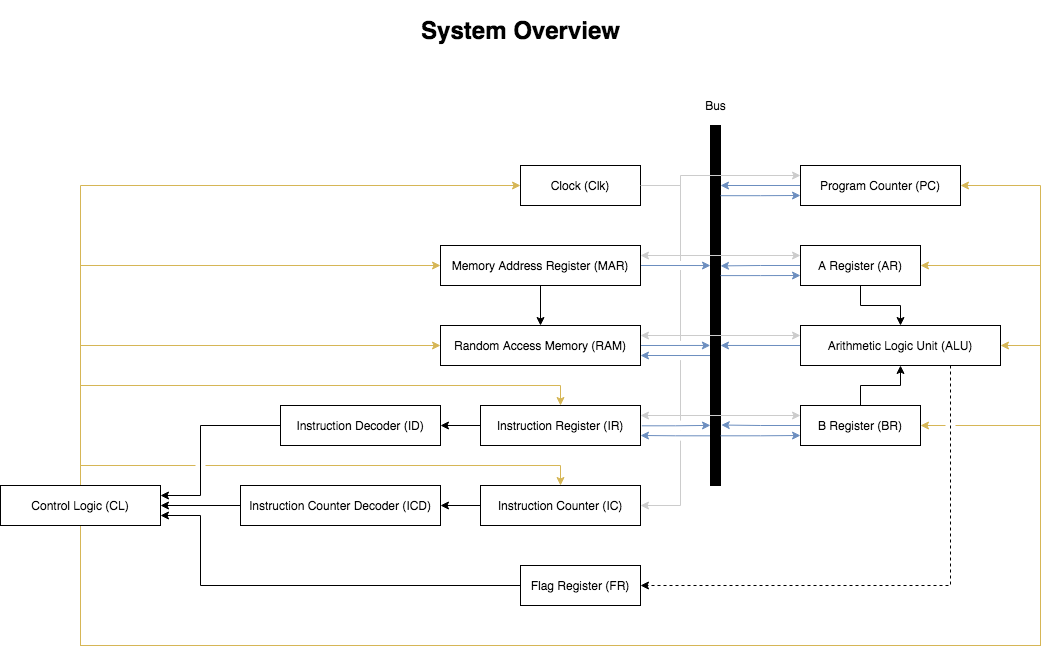

The diagram above was exported from draw.io. Its source (the exported page's mxGraphModel, read from the mxfile embedded in the PNG):
<mxGraphModel dx="1773" dy="1698" grid="1" gridSize="10" guides="1" tooltips="1" connect="1" arrows="1" fold="1" page="1" pageScale="1" pageWidth="827" pageHeight="1169" math="0" shadow="0">
  <root>
    <mxCell id="0" />
    <mxCell id="1" parent="0" />
    <mxCell id="dgzvtnW8zy6AJSM0OXUO-54" style="edgeStyle=orthogonalEdgeStyle;rounded=0;orthogonalLoop=1;jettySize=auto;html=1;exitX=0;exitY=0.862;exitDx=0;exitDy=0;entryX=1;entryY=0.75;entryDx=0;entryDy=0;exitPerimeter=0;fillColor=#dae8fc;strokeColor=#6c8ebf;" parent="1" source="dgzvtnW8zy6AJSM0OXUO-29" target="dgzvtnW8zy6AJSM0OXUO-6" edge="1">
      <mxGeometry relative="1" as="geometry" />
    </mxCell>
    <mxCell id="dgzvtnW8zy6AJSM0OXUO-53" style="edgeStyle=orthogonalEdgeStyle;rounded=0;orthogonalLoop=1;jettySize=auto;html=1;exitX=1.008;exitY=0.508;exitDx=0;exitDy=0;fillColor=#dae8fc;strokeColor=#6c8ebf;exitPerimeter=0;entryX=0;entryY=0.833;entryDx=0;entryDy=0;entryPerimeter=0;" parent="1" source="dgzvtnW8zy6AJSM0OXUO-6" target="dgzvtnW8zy6AJSM0OXUO-29" edge="1">
      <mxGeometry relative="1" as="geometry">
        <mxPoint x="564" y="420" as="targetPoint" />
      </mxGeometry>
    </mxCell>
    <mxCell id="dgzvtnW8zy6AJSM0OXUO-52" style="edgeStyle=orthogonalEdgeStyle;rounded=0;orthogonalLoop=1;jettySize=auto;html=1;exitX=0;exitY=0.639;exitDx=0;exitDy=0;entryX=1;entryY=0.75;entryDx=0;entryDy=0;exitPerimeter=0;fillColor=#dae8fc;strokeColor=#6c8ebf;" parent="1" source="dgzvtnW8zy6AJSM0OXUO-29" target="dgzvtnW8zy6AJSM0OXUO-5" edge="1">
      <mxGeometry relative="1" as="geometry" />
    </mxCell>
    <mxCell id="dgzvtnW8zy6AJSM0OXUO-51" style="edgeStyle=orthogonalEdgeStyle;rounded=0;orthogonalLoop=1;jettySize=auto;html=1;exitX=1;exitY=0.5;exitDx=0;exitDy=0;fillColor=#dae8fc;strokeColor=#6c8ebf;entryX=-0.019;entryY=0.611;entryDx=0;entryDy=0;entryPerimeter=0;" parent="1" source="dgzvtnW8zy6AJSM0OXUO-5" target="dgzvtnW8zy6AJSM0OXUO-29" edge="1">
      <mxGeometry relative="1" as="geometry">
        <mxPoint x="594" y="340" as="targetPoint" />
      </mxGeometry>
    </mxCell>
    <mxCell id="dgzvtnW8zy6AJSM0OXUO-50" style="edgeStyle=orthogonalEdgeStyle;rounded=0;orthogonalLoop=1;jettySize=auto;html=1;exitX=1;exitY=0.5;exitDx=0;exitDy=0;entryX=0;entryY=0.389;entryDx=0;entryDy=0;entryPerimeter=0;fillColor=#dae8fc;strokeColor=#6c8ebf;" parent="1" source="dgzvtnW8zy6AJSM0OXUO-4" target="dgzvtnW8zy6AJSM0OXUO-29" edge="1">
      <mxGeometry relative="1" as="geometry" />
    </mxCell>
    <mxCell id="dgzvtnW8zy6AJSM0OXUO-68" style="edgeStyle=orthogonalEdgeStyle;rounded=0;orthogonalLoop=1;jettySize=auto;html=1;exitX=1;exitY=0.5;exitDx=0;exitDy=0;entryX=1;entryY=0.5;entryDx=0;entryDy=0;jumpStyle=gap;jumpSize=10;strokeColor=#CCCCCC;" parent="1" source="dgzvtnW8zy6AJSM0OXUO-3" target="dgzvtnW8zy6AJSM0OXUO-65" edge="1">
      <mxGeometry relative="1" as="geometry">
        <Array as="points">
          <mxPoint x="574" y="180" />
          <mxPoint x="574" y="500" />
        </Array>
      </mxGeometry>
    </mxCell>
    <mxCell id="dgzvtnW8zy6AJSM0OXUO-29" value="" style="rounded=0;whiteSpace=wrap;html=1;fillColor=#000000;" parent="1" vertex="1">
      <mxGeometry x="604" y="120" width="10" height="360" as="geometry" />
    </mxCell>
    <mxCell id="dgzvtnW8zy6AJSM0OXUO-88" style="edgeStyle=orthogonalEdgeStyle;rounded=0;jumpStyle=gap;jumpSize=10;orthogonalLoop=1;jettySize=auto;html=1;exitX=1;exitY=0.5;exitDx=0;exitDy=0;entryX=1;entryY=0.25;entryDx=0;entryDy=0;strokeColor=#CCCCCC;" parent="1" source="dgzvtnW8zy6AJSM0OXUO-3" target="dgzvtnW8zy6AJSM0OXUO-4" edge="1">
      <mxGeometry relative="1" as="geometry">
        <Array as="points">
          <mxPoint x="574" y="180" />
          <mxPoint x="574" y="250" />
        </Array>
      </mxGeometry>
    </mxCell>
    <mxCell id="dgzvtnW8zy6AJSM0OXUO-89" style="edgeStyle=orthogonalEdgeStyle;rounded=0;jumpStyle=gap;jumpSize=10;orthogonalLoop=1;jettySize=auto;html=1;exitX=1;exitY=0.5;exitDx=0;exitDy=0;entryX=1;entryY=0.25;entryDx=0;entryDy=0;strokeColor=#CCCCCC;" parent="1" source="dgzvtnW8zy6AJSM0OXUO-3" target="dgzvtnW8zy6AJSM0OXUO-5" edge="1">
      <mxGeometry relative="1" as="geometry">
        <Array as="points">
          <mxPoint x="574" y="180" />
          <mxPoint x="574" y="330" />
        </Array>
      </mxGeometry>
    </mxCell>
    <mxCell id="dgzvtnW8zy6AJSM0OXUO-90" style="edgeStyle=orthogonalEdgeStyle;rounded=0;jumpStyle=gap;jumpSize=10;orthogonalLoop=1;jettySize=auto;html=1;exitX=1;exitY=0.5;exitDx=0;exitDy=0;entryX=1;entryY=0.25;entryDx=0;entryDy=0;strokeColor=#CCCCCC;" parent="1" source="dgzvtnW8zy6AJSM0OXUO-3" target="dgzvtnW8zy6AJSM0OXUO-6" edge="1">
      <mxGeometry relative="1" as="geometry">
        <Array as="points">
          <mxPoint x="574" y="180" />
          <mxPoint x="574" y="410" />
        </Array>
      </mxGeometry>
    </mxCell>
    <mxCell id="dgzvtnW8zy6AJSM0OXUO-91" style="edgeStyle=orthogonalEdgeStyle;rounded=0;jumpStyle=gap;jumpSize=10;orthogonalLoop=1;jettySize=auto;html=1;exitX=1;exitY=0.5;exitDx=0;exitDy=0;entryX=0;entryY=0.25;entryDx=0;entryDy=0;strokeColor=#CCCCCC;" parent="1" source="dgzvtnW8zy6AJSM0OXUO-3" target="dgzvtnW8zy6AJSM0OXUO-8" edge="1">
      <mxGeometry relative="1" as="geometry">
        <Array as="points">
          <mxPoint x="574" y="180" />
          <mxPoint x="574" y="250" />
        </Array>
      </mxGeometry>
    </mxCell>
    <mxCell id="dgzvtnW8zy6AJSM0OXUO-92" style="edgeStyle=orthogonalEdgeStyle;rounded=0;jumpStyle=gap;jumpSize=10;orthogonalLoop=1;jettySize=auto;html=1;exitX=1;exitY=0.5;exitDx=0;exitDy=0;entryX=0;entryY=0.25;entryDx=0;entryDy=0;strokeColor=#CCCCCC;" parent="1" source="dgzvtnW8zy6AJSM0OXUO-3" target="dgzvtnW8zy6AJSM0OXUO-9" edge="1">
      <mxGeometry relative="1" as="geometry">
        <Array as="points">
          <mxPoint x="574" y="180" />
          <mxPoint x="574" y="330" />
        </Array>
      </mxGeometry>
    </mxCell>
    <mxCell id="dgzvtnW8zy6AJSM0OXUO-93" style="edgeStyle=orthogonalEdgeStyle;rounded=0;jumpStyle=gap;jumpSize=10;orthogonalLoop=1;jettySize=auto;html=1;exitX=1;exitY=0.5;exitDx=0;exitDy=0;entryX=0;entryY=0.25;entryDx=0;entryDy=0;strokeColor=#CCCCCC;" parent="1" source="dgzvtnW8zy6AJSM0OXUO-3" target="dgzvtnW8zy6AJSM0OXUO-11" edge="1">
      <mxGeometry relative="1" as="geometry">
        <Array as="points">
          <mxPoint x="574" y="180" />
          <mxPoint x="574" y="410" />
        </Array>
      </mxGeometry>
    </mxCell>
    <mxCell id="dgzvtnW8zy6AJSM0OXUO-3" value="Clock (Clk)" style="rounded=0;whiteSpace=wrap;html=1;fillColor=none;" parent="1" vertex="1">
      <mxGeometry x="414" y="160" width="120" height="40" as="geometry" />
    </mxCell>
    <mxCell id="dgzvtnW8zy6AJSM0OXUO-20" style="edgeStyle=orthogonalEdgeStyle;rounded=0;orthogonalLoop=1;jettySize=auto;html=1;exitX=0.5;exitY=1;exitDx=0;exitDy=0;entryX=0.5;entryY=0;entryDx=0;entryDy=0;" parent="1" source="dgzvtnW8zy6AJSM0OXUO-4" target="dgzvtnW8zy6AJSM0OXUO-5" edge="1">
      <mxGeometry relative="1" as="geometry" />
    </mxCell>
    <mxCell id="dgzvtnW8zy6AJSM0OXUO-4" value="Memory Address Register (MAR)" style="rounded=0;whiteSpace=wrap;html=1;fillColor=none;" parent="1" vertex="1">
      <mxGeometry x="334" y="240" width="200" height="40" as="geometry" />
    </mxCell>
    <mxCell id="dgzvtnW8zy6AJSM0OXUO-5" value="Random Access Memory (RAM)" style="rounded=0;whiteSpace=wrap;html=1;fillColor=none;" parent="1" vertex="1">
      <mxGeometry x="334" y="320" width="200" height="40" as="geometry" />
    </mxCell>
    <mxCell id="dgzvtnW8zy6AJSM0OXUO-64" style="edgeStyle=orthogonalEdgeStyle;rounded=0;orthogonalLoop=1;jettySize=auto;html=1;exitX=0;exitY=0.5;exitDx=0;exitDy=0;entryX=1;entryY=0.5;entryDx=0;entryDy=0;" parent="1" source="dgzvtnW8zy6AJSM0OXUO-6" target="dgzvtnW8zy6AJSM0OXUO-63" edge="1">
      <mxGeometry relative="1" as="geometry" />
    </mxCell>
    <mxCell id="dgzvtnW8zy6AJSM0OXUO-6" value="Instruction Register (IR)" style="rounded=0;whiteSpace=wrap;html=1;fillColor=none;" parent="1" vertex="1">
      <mxGeometry x="374" y="400" width="160" height="40" as="geometry" />
    </mxCell>
    <mxCell id="dgzvtnW8zy6AJSM0OXUO-60" style="edgeStyle=orthogonalEdgeStyle;rounded=0;orthogonalLoop=1;jettySize=auto;html=1;exitX=1;exitY=0.195;exitDx=0;exitDy=0;entryX=0;entryY=0.75;entryDx=0;entryDy=0;exitPerimeter=0;fillColor=#dae8fc;strokeColor=#6c8ebf;" parent="1" source="dgzvtnW8zy6AJSM0OXUO-29" target="dgzvtnW8zy6AJSM0OXUO-7" edge="1">
      <mxGeometry relative="1" as="geometry" />
    </mxCell>
    <mxCell id="dgzvtnW8zy6AJSM0OXUO-61" style="edgeStyle=orthogonalEdgeStyle;rounded=0;orthogonalLoop=1;jettySize=auto;html=1;exitX=0;exitY=0.5;exitDx=0;exitDy=0;fillColor=#dae8fc;strokeColor=#6c8ebf;" parent="1" source="dgzvtnW8zy6AJSM0OXUO-7" edge="1">
      <mxGeometry relative="1" as="geometry">
        <mxPoint x="614" y="180" as="targetPoint" />
      </mxGeometry>
    </mxCell>
    <mxCell id="dgzvtnW8zy6AJSM0OXUO-7" value="Program Counter (PC)" style="rounded=0;whiteSpace=wrap;html=1;fillColor=none;" parent="1" vertex="1">
      <mxGeometry x="694" y="160" width="160" height="40" as="geometry" />
    </mxCell>
    <mxCell id="dgzvtnW8zy6AJSM0OXUO-49" style="edgeStyle=orthogonalEdgeStyle;rounded=0;orthogonalLoop=1;jettySize=auto;html=1;exitX=0.5;exitY=1;exitDx=0;exitDy=0;entryX=0.5;entryY=0;entryDx=0;entryDy=0;" parent="1" source="dgzvtnW8zy6AJSM0OXUO-8" target="dgzvtnW8zy6AJSM0OXUO-9" edge="1">
      <mxGeometry relative="1" as="geometry" />
    </mxCell>
    <mxCell id="dgzvtnW8zy6AJSM0OXUO-58" style="edgeStyle=orthogonalEdgeStyle;rounded=0;orthogonalLoop=1;jettySize=auto;html=1;exitX=1;exitY=0.417;exitDx=0;exitDy=0;entryX=0;entryY=0.75;entryDx=0;entryDy=0;exitPerimeter=0;fillColor=#dae8fc;strokeColor=#6c8ebf;" parent="1" source="dgzvtnW8zy6AJSM0OXUO-29" target="dgzvtnW8zy6AJSM0OXUO-8" edge="1">
      <mxGeometry relative="1" as="geometry" />
    </mxCell>
    <mxCell id="dgzvtnW8zy6AJSM0OXUO-59" style="edgeStyle=orthogonalEdgeStyle;rounded=0;orthogonalLoop=1;jettySize=auto;html=1;exitX=0;exitY=0.5;exitDx=0;exitDy=0;fillColor=#dae8fc;strokeColor=#6c8ebf;entryX=1;entryY=0.39;entryDx=0;entryDy=0;entryPerimeter=0;" parent="1" source="dgzvtnW8zy6AJSM0OXUO-8" target="dgzvtnW8zy6AJSM0OXUO-29" edge="1">
      <mxGeometry relative="1" as="geometry">
        <mxPoint x="624" y="260" as="targetPoint" />
      </mxGeometry>
    </mxCell>
    <mxCell id="dgzvtnW8zy6AJSM0OXUO-8" value="A Register (AR)" style="rounded=0;whiteSpace=wrap;html=1;fillColor=none;" parent="1" vertex="1">
      <mxGeometry x="694" y="240" width="120" height="40" as="geometry" />
    </mxCell>
    <mxCell id="dgzvtnW8zy6AJSM0OXUO-57" style="edgeStyle=orthogonalEdgeStyle;rounded=0;orthogonalLoop=1;jettySize=auto;html=1;exitX=0;exitY=0.5;exitDx=0;exitDy=0;entryX=1;entryY=0.611;entryDx=0;entryDy=0;entryPerimeter=0;fillColor=#dae8fc;strokeColor=#6c8ebf;" parent="1" source="dgzvtnW8zy6AJSM0OXUO-9" target="dgzvtnW8zy6AJSM0OXUO-29" edge="1">
      <mxGeometry relative="1" as="geometry">
        <mxPoint x="624" y="340" as="targetPoint" />
        <Array as="points" />
      </mxGeometry>
    </mxCell>
    <mxCell id="dgzvtnW8zy6AJSM0OXUO-77" style="edgeStyle=orthogonalEdgeStyle;rounded=0;jumpStyle=gap;jumpSize=10;orthogonalLoop=1;jettySize=auto;html=1;exitX=0.75;exitY=1;exitDx=0;exitDy=0;entryX=1;entryY=0.5;entryDx=0;entryDy=0;dashed=1;" parent="1" source="dgzvtnW8zy6AJSM0OXUO-9" target="dgzvtnW8zy6AJSM0OXUO-71" edge="1">
      <mxGeometry relative="1" as="geometry" />
    </mxCell>
    <mxCell id="dgzvtnW8zy6AJSM0OXUO-9" value="Arithmetic Logic Unit (ALU)" style="rounded=0;whiteSpace=wrap;html=1;fillColor=none;" parent="1" vertex="1">
      <mxGeometry x="694" y="320" width="200" height="40" as="geometry" />
    </mxCell>
    <mxCell id="dgzvtnW8zy6AJSM0OXUO-48" style="edgeStyle=orthogonalEdgeStyle;rounded=0;orthogonalLoop=1;jettySize=auto;html=1;exitX=0.5;exitY=0;exitDx=0;exitDy=0;" parent="1" source="dgzvtnW8zy6AJSM0OXUO-11" target="dgzvtnW8zy6AJSM0OXUO-9" edge="1">
      <mxGeometry relative="1" as="geometry" />
    </mxCell>
    <mxCell id="dgzvtnW8zy6AJSM0OXUO-55" style="edgeStyle=orthogonalEdgeStyle;rounded=0;orthogonalLoop=1;jettySize=auto;html=1;exitX=0;exitY=0.5;exitDx=0;exitDy=0;entryX=1.077;entryY=0.832;entryDx=0;entryDy=0;entryPerimeter=0;fillColor=#dae8fc;strokeColor=#6c8ebf;" parent="1" source="dgzvtnW8zy6AJSM0OXUO-11" target="dgzvtnW8zy6AJSM0OXUO-29" edge="1">
      <mxGeometry relative="1" as="geometry" />
    </mxCell>
    <mxCell id="dgzvtnW8zy6AJSM0OXUO-56" style="edgeStyle=orthogonalEdgeStyle;rounded=0;orthogonalLoop=1;jettySize=auto;html=1;exitX=1;exitY=0.862;exitDx=0;exitDy=0;entryX=0;entryY=0.75;entryDx=0;entryDy=0;exitPerimeter=0;fillColor=#dae8fc;strokeColor=#6c8ebf;" parent="1" source="dgzvtnW8zy6AJSM0OXUO-29" target="dgzvtnW8zy6AJSM0OXUO-11" edge="1">
      <mxGeometry relative="1" as="geometry" />
    </mxCell>
    <mxCell id="dgzvtnW8zy6AJSM0OXUO-11" value="B Register (BR)" style="rounded=0;whiteSpace=wrap;html=1;fillColor=none;" parent="1" vertex="1">
      <mxGeometry x="694" y="400" width="120" height="40" as="geometry" />
    </mxCell>
    <mxCell id="dgzvtnW8zy6AJSM0OXUO-62" value="Bus" style="text;html=1;align=center;verticalAlign=middle;resizable=0;points=[];autosize=1;strokeColor=none;fillColor=none;" parent="1" vertex="1">
      <mxGeometry x="589" y="90" width="40" height="20" as="geometry" />
    </mxCell>
    <mxCell id="dgzvtnW8zy6AJSM0OXUO-76" style="edgeStyle=orthogonalEdgeStyle;rounded=0;jumpStyle=gap;jumpSize=10;orthogonalLoop=1;jettySize=auto;html=1;exitX=0;exitY=0.5;exitDx=0;exitDy=0;entryX=1;entryY=0.25;entryDx=0;entryDy=0;" parent="1" source="dgzvtnW8zy6AJSM0OXUO-63" target="dgzvtnW8zy6AJSM0OXUO-70" edge="1">
      <mxGeometry relative="1" as="geometry">
        <Array as="points">
          <mxPoint x="94" y="420" />
          <mxPoint x="94" y="490" />
        </Array>
      </mxGeometry>
    </mxCell>
    <mxCell id="dgzvtnW8zy6AJSM0OXUO-63" value="Instruction Decoder (ID)" style="rounded=0;whiteSpace=wrap;html=1;fillColor=none;" parent="1" vertex="1">
      <mxGeometry x="174" y="400" width="160" height="40" as="geometry" />
    </mxCell>
    <mxCell id="dgzvtnW8zy6AJSM0OXUO-67" style="edgeStyle=orthogonalEdgeStyle;rounded=0;orthogonalLoop=1;jettySize=auto;html=1;exitX=0;exitY=0.5;exitDx=0;exitDy=0;entryX=1;entryY=0.5;entryDx=0;entryDy=0;" parent="1" source="dgzvtnW8zy6AJSM0OXUO-65" target="dgzvtnW8zy6AJSM0OXUO-66" edge="1">
      <mxGeometry relative="1" as="geometry" />
    </mxCell>
    <mxCell id="dgzvtnW8zy6AJSM0OXUO-65" value="Instruction Counter (IC)" style="rounded=0;whiteSpace=wrap;html=1;fillColor=none;" parent="1" vertex="1">
      <mxGeometry x="374" y="480" width="160" height="40" as="geometry" />
    </mxCell>
    <mxCell id="dgzvtnW8zy6AJSM0OXUO-74" style="edgeStyle=orthogonalEdgeStyle;rounded=0;jumpStyle=gap;jumpSize=10;orthogonalLoop=1;jettySize=auto;html=1;exitX=0;exitY=0.5;exitDx=0;exitDy=0;entryX=1;entryY=0.5;entryDx=0;entryDy=0;" parent="1" source="dgzvtnW8zy6AJSM0OXUO-66" target="dgzvtnW8zy6AJSM0OXUO-70" edge="1">
      <mxGeometry relative="1" as="geometry" />
    </mxCell>
    <mxCell id="dgzvtnW8zy6AJSM0OXUO-66" value="Instruction Counter Decoder (ICD)" style="rounded=0;whiteSpace=wrap;html=1;fillColor=none;" parent="1" vertex="1">
      <mxGeometry x="134" y="480" width="200" height="40" as="geometry" />
    </mxCell>
    <mxCell id="dgzvtnW8zy6AJSM0OXUO-69" style="edgeStyle=orthogonalEdgeStyle;rounded=0;jumpStyle=gap;orthogonalLoop=1;jettySize=auto;html=1;exitX=1;exitY=0.5;exitDx=0;exitDy=0;jumpSize=10;entryX=0;entryY=0.25;entryDx=0;entryDy=0;strokeColor=#CCCCCC;" parent="1" source="dgzvtnW8zy6AJSM0OXUO-3" target="dgzvtnW8zy6AJSM0OXUO-7" edge="1">
      <mxGeometry relative="1" as="geometry">
        <Array as="points">
          <mxPoint x="574" y="180" />
          <mxPoint x="574" y="170" />
        </Array>
      </mxGeometry>
    </mxCell>
    <mxCell id="dgzvtnW8zy6AJSM0OXUO-78" style="edgeStyle=orthogonalEdgeStyle;rounded=0;jumpStyle=gap;jumpSize=10;orthogonalLoop=1;jettySize=auto;html=1;exitX=0.5;exitY=0;exitDx=0;exitDy=0;entryX=0;entryY=0.5;entryDx=0;entryDy=0;fillColor=#fff2cc;strokeColor=#d6b656;" parent="1" source="dgzvtnW8zy6AJSM0OXUO-70" target="dgzvtnW8zy6AJSM0OXUO-5" edge="1">
      <mxGeometry relative="1" as="geometry" />
    </mxCell>
    <mxCell id="dgzvtnW8zy6AJSM0OXUO-79" style="edgeStyle=orthogonalEdgeStyle;rounded=0;jumpStyle=gap;jumpSize=10;orthogonalLoop=1;jettySize=auto;html=1;exitX=0.5;exitY=0;exitDx=0;exitDy=0;entryX=0;entryY=0.5;entryDx=0;entryDy=0;fillColor=#fff2cc;strokeColor=#d6b656;" parent="1" source="dgzvtnW8zy6AJSM0OXUO-70" target="dgzvtnW8zy6AJSM0OXUO-4" edge="1">
      <mxGeometry relative="1" as="geometry" />
    </mxCell>
    <mxCell id="dgzvtnW8zy6AJSM0OXUO-80" style="edgeStyle=orthogonalEdgeStyle;rounded=0;jumpStyle=gap;jumpSize=10;orthogonalLoop=1;jettySize=auto;html=1;exitX=0.5;exitY=0;exitDx=0;exitDy=0;entryX=0;entryY=0.5;entryDx=0;entryDy=0;fillColor=#fff2cc;strokeColor=#d6b656;" parent="1" source="dgzvtnW8zy6AJSM0OXUO-70" target="dgzvtnW8zy6AJSM0OXUO-3" edge="1">
      <mxGeometry relative="1" as="geometry" />
    </mxCell>
    <mxCell id="dgzvtnW8zy6AJSM0OXUO-81" style="edgeStyle=orthogonalEdgeStyle;rounded=0;jumpStyle=gap;jumpSize=10;orthogonalLoop=1;jettySize=auto;html=1;exitX=0.5;exitY=0;exitDx=0;exitDy=0;entryX=0.5;entryY=0;entryDx=0;entryDy=0;fillColor=#fff2cc;strokeColor=#d6b656;" parent="1" source="dgzvtnW8zy6AJSM0OXUO-70" target="dgzvtnW8zy6AJSM0OXUO-6" edge="1">
      <mxGeometry relative="1" as="geometry" />
    </mxCell>
    <mxCell id="dgzvtnW8zy6AJSM0OXUO-82" style="edgeStyle=orthogonalEdgeStyle;rounded=0;jumpStyle=gap;jumpSize=10;orthogonalLoop=1;jettySize=auto;html=1;exitX=0.5;exitY=0;exitDx=0;exitDy=0;entryX=0.5;entryY=0;entryDx=0;entryDy=0;fillColor=#fff2cc;strokeColor=#d6b656;" parent="1" source="dgzvtnW8zy6AJSM0OXUO-70" target="dgzvtnW8zy6AJSM0OXUO-65" edge="1">
      <mxGeometry relative="1" as="geometry" />
    </mxCell>
    <mxCell id="dgzvtnW8zy6AJSM0OXUO-84" style="edgeStyle=orthogonalEdgeStyle;rounded=0;jumpStyle=gap;jumpSize=10;orthogonalLoop=1;jettySize=auto;html=1;exitX=0.5;exitY=1;exitDx=0;exitDy=0;entryX=1;entryY=0.5;entryDx=0;entryDy=0;fillColor=#fff2cc;strokeColor=#d6b656;" parent="1" source="dgzvtnW8zy6AJSM0OXUO-70" target="dgzvtnW8zy6AJSM0OXUO-11" edge="1">
      <mxGeometry relative="1" as="geometry">
        <Array as="points">
          <mxPoint x="-26" y="640" />
          <mxPoint x="934" y="640" />
          <mxPoint x="934" y="420" />
        </Array>
      </mxGeometry>
    </mxCell>
    <mxCell id="dgzvtnW8zy6AJSM0OXUO-85" style="edgeStyle=orthogonalEdgeStyle;rounded=0;jumpStyle=gap;jumpSize=10;orthogonalLoop=1;jettySize=auto;html=1;exitX=0.5;exitY=1;exitDx=0;exitDy=0;entryX=1;entryY=0.5;entryDx=0;entryDy=0;fillColor=#fff2cc;strokeColor=#d6b656;" parent="1" source="dgzvtnW8zy6AJSM0OXUO-70" target="dgzvtnW8zy6AJSM0OXUO-9" edge="1">
      <mxGeometry relative="1" as="geometry">
        <Array as="points">
          <mxPoint x="-26" y="640" />
          <mxPoint x="934" y="640" />
          <mxPoint x="934" y="340" />
        </Array>
      </mxGeometry>
    </mxCell>
    <mxCell id="dgzvtnW8zy6AJSM0OXUO-86" style="edgeStyle=orthogonalEdgeStyle;rounded=0;jumpStyle=gap;jumpSize=10;orthogonalLoop=1;jettySize=auto;html=1;exitX=0.5;exitY=1;exitDx=0;exitDy=0;entryX=1;entryY=0.5;entryDx=0;entryDy=0;fillColor=#fff2cc;strokeColor=#d6b656;" parent="1" source="dgzvtnW8zy6AJSM0OXUO-70" target="dgzvtnW8zy6AJSM0OXUO-8" edge="1">
      <mxGeometry relative="1" as="geometry">
        <Array as="points">
          <mxPoint x="-26" y="640" />
          <mxPoint x="934" y="640" />
          <mxPoint x="934" y="260" />
        </Array>
      </mxGeometry>
    </mxCell>
    <mxCell id="dgzvtnW8zy6AJSM0OXUO-87" style="edgeStyle=orthogonalEdgeStyle;rounded=0;jumpStyle=gap;jumpSize=10;orthogonalLoop=1;jettySize=auto;html=1;exitX=0.5;exitY=1;exitDx=0;exitDy=0;entryX=1;entryY=0.5;entryDx=0;entryDy=0;fillColor=#fff2cc;strokeColor=#d6b656;" parent="1" source="dgzvtnW8zy6AJSM0OXUO-70" target="dgzvtnW8zy6AJSM0OXUO-7" edge="1">
      <mxGeometry relative="1" as="geometry">
        <Array as="points">
          <mxPoint x="-26" y="640" />
          <mxPoint x="934" y="640" />
          <mxPoint x="934" y="180" />
        </Array>
      </mxGeometry>
    </mxCell>
    <mxCell id="dgzvtnW8zy6AJSM0OXUO-70" value="Control Logic (CL)" style="rounded=0;whiteSpace=wrap;html=1;fillColor=none;" parent="1" vertex="1">
      <mxGeometry x="-106" y="480" width="160" height="40" as="geometry" />
    </mxCell>
    <mxCell id="dgzvtnW8zy6AJSM0OXUO-73" style="edgeStyle=orthogonalEdgeStyle;rounded=0;jumpStyle=gap;jumpSize=10;orthogonalLoop=1;jettySize=auto;html=1;exitX=0;exitY=0.5;exitDx=0;exitDy=0;entryX=1;entryY=0.75;entryDx=0;entryDy=0;" parent="1" source="dgzvtnW8zy6AJSM0OXUO-71" target="dgzvtnW8zy6AJSM0OXUO-70" edge="1">
      <mxGeometry relative="1" as="geometry">
        <Array as="points">
          <mxPoint x="94" y="580" />
          <mxPoint x="94" y="510" />
        </Array>
      </mxGeometry>
    </mxCell>
    <mxCell id="dgzvtnW8zy6AJSM0OXUO-71" value="Flag Register (FR)" style="rounded=0;whiteSpace=wrap;html=1;fillColor=none;" parent="1" vertex="1">
      <mxGeometry x="414" y="560" width="120" height="40" as="geometry" />
    </mxCell>
    <mxCell id="72dDLw-DDJViVmKxClTK-1" value="&lt;h1&gt;System Overview&lt;/h1&gt;" style="text;html=1;align=center;verticalAlign=middle;resizable=0;points=[];autosize=1;strokeColor=none;fillColor=none;" parent="1" vertex="1">
      <mxGeometry x="309" width="210" height="50" as="geometry" />
    </mxCell>
  </root>
</mxGraphModel>